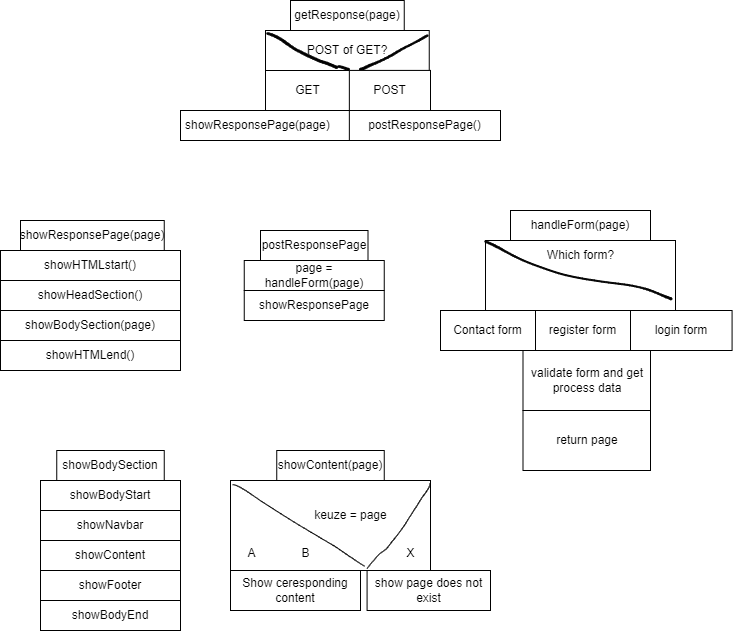

The diagram above was exported from draw.io. Its source (the exported page's mxGraphModel, read from the mxfile embedded in the PNG):
<mxGraphModel dx="1216" dy="792" grid="1" gridSize="10" guides="1" tooltips="1" connect="1" arrows="1" fold="1" page="1" pageScale="1" pageWidth="850" pageHeight="1100" background="none" math="0" shadow="0">
  <root>
    <mxCell id="0" />
    <mxCell id="1" parent="0" />
    <mxCell id="2" value="showResponsePage(page)" style="whiteSpace=wrap;html=1;" parent="1" vertex="1">
      <mxGeometry x="70" y="260" width="143.75" height="30" as="geometry" />
    </mxCell>
    <mxCell id="3" value="showHTMLstart()" style="whiteSpace=wrap;html=1;" parent="1" vertex="1">
      <mxGeometry x="50" y="290" width="180" height="30" as="geometry" />
    </mxCell>
    <mxCell id="4" value="showHeadSection()" style="whiteSpace=wrap;html=1;" parent="1" vertex="1">
      <mxGeometry x="50" y="320" width="180" height="30" as="geometry" />
    </mxCell>
    <mxCell id="6" value="showBodySection(page)" style="whiteSpace=wrap;html=1;" parent="1" vertex="1">
      <mxGeometry x="50" y="350" width="180" height="30" as="geometry" />
    </mxCell>
    <mxCell id="7" value="showHTMLend()" style="whiteSpace=wrap;html=1;" parent="1" vertex="1">
      <mxGeometry x="50" y="380" width="180" height="30" as="geometry" />
    </mxCell>
    <mxCell id="8" value="postResponsePage" style="whiteSpace=wrap;html=1;" parent="1" vertex="1">
      <mxGeometry x="310" y="270" width="107.5" height="30" as="geometry" />
    </mxCell>
    <mxCell id="18" value="page = handleForm(page)" style="whiteSpace=wrap;html=1;" parent="1" vertex="1">
      <mxGeometry x="293.75" y="300" width="140" height="30" as="geometry" />
    </mxCell>
    <mxCell id="19" value="showBodySection" style="whiteSpace=wrap;html=1;" parent="1" vertex="1">
      <mxGeometry x="106.25" y="490" width="107.5" height="30" as="geometry" />
    </mxCell>
    <mxCell id="20" value="showNavbar" style="whiteSpace=wrap;html=1;" parent="1" vertex="1">
      <mxGeometry x="90" y="550" width="140" height="30" as="geometry" />
    </mxCell>
    <mxCell id="21" value="showBodyStart" style="whiteSpace=wrap;html=1;" parent="1" vertex="1">
      <mxGeometry x="90" y="520" width="140" height="30" as="geometry" />
    </mxCell>
    <mxCell id="22" value="showContent" style="whiteSpace=wrap;html=1;" parent="1" vertex="1">
      <mxGeometry x="90" y="580" width="140" height="30" as="geometry" />
    </mxCell>
    <mxCell id="23" value="showFooter" style="whiteSpace=wrap;html=1;" parent="1" vertex="1">
      <mxGeometry x="90" y="610" width="140" height="30" as="geometry" />
    </mxCell>
    <mxCell id="24" value="showBodyEnd" style="whiteSpace=wrap;html=1;" parent="1" vertex="1">
      <mxGeometry x="90" y="640" width="140" height="30" as="geometry" />
    </mxCell>
    <mxCell id="25" value="showContent(page)" style="whiteSpace=wrap;html=1;" parent="1" vertex="1">
      <mxGeometry x="326.25" y="490" width="107.5" height="30" as="geometry" />
    </mxCell>
    <mxCell id="31" value="" style="whiteSpace=wrap;html=1;" parent="1" vertex="1">
      <mxGeometry x="280" y="520" width="200" height="90" as="geometry" />
    </mxCell>
    <mxCell id="39" value="" style="shape=stencil(lVjZbhsxDPwavxK6JT6n6X8EiNMYTePAca+/7yxcKRZ3PUDebC2HFK8hd3fx7v354W2/C+79fDp+3/8+PJ6fd/HLLoTD6/P+dDjj1y7e7+Ld0/G0/3Y6/nx9vPx/e1gkl18/jr8WDX8uOCfOLaDg/pqDrxfxl8PrJB78p8Rr+YS4l5iNeFAmXqz22G6LB/HRiJfExFd3b+QyUaJO4l4CuUwSF4x4JdqTlDkyQSIJZO62P8SbZ+I6ZxXOhNviRXI24ppvi1cJcyCTZOJq7WHu4nAm3hZvkoMRb/W2uIqf715ozajUOZC15227Ip0kb+QLCY334tIk3yQx/Sj5OsmruELkQ/fuQ76wjoriTBXDI2YgSpv5A1cMzIOR/AEIEkgb+izFdMpotW1A6W09ALDJLFQb1MUms9CkGkCRxixob5ABaNTphTzmOoIKSlZBykxuUOFJH6AJDRsuhEcoBX1luh4qWGMufT/7sLQmCetSy3Oml+4hzRmd5a2lX0nxxUGDg7l8Z/ltQJI2c1ccBb8NQCHMYY2ZlkZstoEiCJANDowhw76oLuJ0Ql7nfkieXimlHsQBiPxK6Lg5rCnzaQbSnp1OVTKxkF0fSAOgkoiFHGzxZT6PM/phvlKOlFrzyOsAJFp8GS7OrJExSNlU1t5fA9D6uNiey66naQC029wGhE7uYxr6HoZtACa9AYSeym1AXlnA5kNYoxTrw6KCAVrfhAaAk3FRW95Q4Ukequ+FMABKJ1ANtlqr66vqNiD26h8ATxe2muxyCpvKLIytaACQStIPtYgaQKa7e0VtGh9K37W2AVjFDKDSpbatXj5gM5FMN7xPGACfDy3Y9Q02lWS6RSlz8UFFIB3Xkl0ooSKTKLVs+wEqGvOh2KEIFcquVEVnmsGJZxaaJQGcUKd1dSXknlSrur5/jbUVL44kSuolOQtgUdLQWWgAPJ1AANjNO9BFV2N/fAVozOm4chqLLnuVST2IVwA2pwEwmzFOGJFp7sR4BVDSogAYIsNJIkSmxXKr8tUBgDSvPzhhrIHHGiyAbZVaLXvjxLMrVaneAmgttVVYK2VvXe1LOImE+fBYVwDGfKr2JV2Vsjcel2YBbCPzbvWp6eroPwQ/Pj5UPR1eXi7fua6f2w9bOLp8FIv3/wA=);fillColor=none;" parent="1" vertex="1">
      <mxGeometry x="282" y="524.1666666666667" width="132.08333333333334" height="81.66666666666667" as="geometry" />
    </mxCell>
    <mxCell id="40" value="" style="shape=stencil(lVjLbhsxDPwaXwm9RZ3T9j8CxGmMpnGQpK+/7ywMKRa1maI3Z8OxlxpyONQh3rw+3D4fD8G9vr2cvx1/ne7eHg7x0yGE09PD8eX0hk+H+PkQb+7PL8evL+cfT3eXv59vt8jt0/fzz+0bfl9w3jlxboMF9+fyaDz4cgE8np7+BWj1vwBeWvoY0JqUMMUHKTw+pik+ios03nkTr0riVfIcn0Qzia/93z0+i7L3qeLmfIu0QOJLT6/Ha09oPz7b+CaBfT+Oo858OUmMgCB1TsB7KeyEvOQyA4JoIQC8gCmhKI0AFCnONeFxCuSVVCXMpPnSadkH1B1AawRQJJlTqjyHLMUkrdJIIWmSaohr0kgva+yNODrNde4/Avi5FbZeZoAgQWcAmpMl7SW0GZDEM+JQGnMtod0CqdbaJM2nhH4LpH+qdvkZgCqeCEaFAJhTUvEk6VpEjeI18YTpmnupDQlz4gnTAPg56ejFEeJqWkQ1iGPHGhdApLJUg8S5gWLiOXiJM9MxSyQtWt0CKJLJsRZMEnNKVSpJumivnAFQ2tOldhUas8R1ZvYBpbfLAOAYSPGV3HkdgCHP+4C0ABKVyhKkmXmIjmM5+D7PBgBayHJwXecGoEoh2prbAlCpDKBW+VKjJiCjEGYhy2gg9gvFupgcqGpkyP2cQ45dPPcByeoSnkTCA74vmRxyF899QOj9NQBoIFIaOBM/VyvOjTmBvHhDMMOcAHhVkzS4J7+wVc6cNMqRCRlq06gGCt4zAKp/zqGAOCIzW3/NOaAHmZChg9XkAOKItkIjjCODjmSirVAh48igVKxFY7OODFqYSfHFxWBBbQthOi4GC3peCdMQdzcPRUwMJcRh3hjVwExSwkNc/BKmHpMZzMxmcoBHY0n7BQBZIEwD4E0OqF9SfDAK0VkAW8dgRSygUhGA2YnzfICDYgtZqFaX3i3XPgDjwzDN/RIsYXYWwI4VptMAlBss2FqzJAKQSQNhqc1ziyp3ZHDapVkA5cF1JR0AbuG2zT9aQCb9gPXC2B/lng8LTE4WwHQJK5JRPuUm0S8GC4BMWhRbWzTHCq/MANlKJQDKXin1JWwAuA31iyPDsskmEJbh5C2ATVGs29kcq/ataB+wWDhs2I6UNwChWEBhAGe3XSz9gfCwWD7EV3aN0z3qiB+vuL9YdoG4imfjp1rlboG6gGo3Y8SzabX4yQbWmbXqi8iI57Y+W5lHPJvPi/tsfAuI/aLgKp7dNUQ7RRpfGkI3miO+UoMe+rXCVTzbMbydOU2pn3dWuRBfiTa6PrZHfKPnud6qOntziw/v9773p8fHy7Xx9f/tPTEeXe6Y4+e/);fillColor=none;" parent="1" vertex="1">
      <mxGeometry x="416.5833333333335" y="522.5" width="62.91666666666667" height="85.83333333333334" as="geometry" />
    </mxCell>
    <mxCell id="41" value="keuze = page" style="text;html=1;align=center;verticalAlign=middle;resizable=0;points=[];autosize=1;strokeColor=none;fillColor=none;" parent="1" vertex="1">
      <mxGeometry x="350" y="540" width="100" height="30" as="geometry" />
    </mxCell>
    <mxCell id="44" value="show page does not exist" style="whiteSpace=wrap;html=1;" parent="1" vertex="1">
      <mxGeometry x="416.58" y="610" width="123.42" height="40" as="geometry" />
    </mxCell>
    <mxCell id="45" value="A" style="text;html=1;align=center;verticalAlign=middle;resizable=0;points=[];autosize=1;strokeColor=none;fillColor=none;" parent="1" vertex="1">
      <mxGeometry x="286.25" y="578.3299999999999" width="30" height="30" as="geometry" />
    </mxCell>
    <mxCell id="46" value="B" style="text;html=1;align=center;verticalAlign=middle;resizable=0;points=[];autosize=1;strokeColor=none;fillColor=none;" parent="1" vertex="1">
      <mxGeometry x="340" y="578.3299999999999" width="30" height="30" as="geometry" />
    </mxCell>
    <mxCell id="47" value="X" style="text;html=1;align=center;verticalAlign=middle;resizable=0;points=[];autosize=1;strokeColor=none;fillColor=none;" parent="1" vertex="1">
      <mxGeometry x="445" y="578.3299999999999" width="30" height="30" as="geometry" />
    </mxCell>
    <mxCell id="48" value="Show ceresponding content" style="whiteSpace=wrap;html=1;" parent="1" vertex="1">
      <mxGeometry x="280" y="610" width="130" height="40" as="geometry" />
    </mxCell>
    <mxCell id="49" value="getResponse(page)" style="whiteSpace=wrap;html=1;" parent="1" vertex="1">
      <mxGeometry x="340" y="40" width="113.75" height="30" as="geometry" />
    </mxCell>
    <mxCell id="50" value="showResponsePage" style="whiteSpace=wrap;html=1;" parent="1" vertex="1">
      <mxGeometry x="293.75" y="330" width="140" height="30" as="geometry" />
    </mxCell>
    <mxCell id="51" value="POST of GET?" style="whiteSpace=wrap;html=1;" parent="1" vertex="1">
      <mxGeometry x="315" y="70" width="163.75" height="40" as="geometry" />
    </mxCell>
    <mxCell id="60" value="" style="shape=stencil(lVlJctw4EHxNXysKO3C2Pf9whOVRh2XJIWu2309iesAmCmTavnWTSAC1ZxUv4d33x4/fHi5ev7+9vnx5+Ov66e3xEt5fvL8+Pz68Xt/w6xI+XMK7zy+vD7+/vvzx/On2/9vHvrL/+vryZ9/h7xvOSXId5PWf2wMVzf89+O22/On6vFseJJZpuRMN58uTlDwt9xL8+fIq6qflQWo7X+5Uwrx9kkS2d17qfPsilQjrkrg6rW/SIlmfJYZZO06CEkCVbABBCjkB1ikGkMUTA0Dh/++3AXAmudJd5ZvJVDwxgscFZg/CFrkQQLFagtkiMRvcwnpRoYCg1m4wXGRe7axa8aQmAgji0wyINBDw2tghbHo7BmRx5kqIjkoARdIsdIQamAxV2qzW6MaTQwD287MMEemAuAb2i7MvxSiNaAn7NZ0Bm7McA6BEA2g0BcQ6HGFLGU4yASSVZABhOMsxwC9JCe5N7JCihNmXUqEypC3kN0ATzwB1+OYAZKV2yEsAZS+NyIDXpi7kJErSTI7W0rmII/GA13HWUuaWxus6e2uBpYm3Fj8usAHC2OIYEG3mK0kykaGgPhhAkUBiulRJs5bwpBAZqkqeDVcaLXEVJXEGVEd9qcKuswzYghWUWmyqrNAbEbq2oZMNkGlubcjes5ZqFUeu1JBmZp5RuZYaUuWcyFoc6fkY0EaB2gGYawBgalxLEvgJbVZr40zAqY6I3BCFliAcYXwDenBMTW2k0h2gEVMDYDJZ34JZDu5fLIBRMgB8XQDsSqCEulyJhBwAcQFQ3yg2z+CS1NRZmhF6O/MUYITOlDD1K825Et6X2AlLNoZ/s6rY1VoswHNLB3OlQNkJACbf4wRlrtEGr90BqJbgCEuMKmG63dXUAho54ShG8wjC0yOM1IUy155olhillkM6XkKOqqkObrED/CC7RtOj3PVw5k2GuvYjuIP/IiBYvg5DBCbEUoTgTYlk117mzJU8LREopGoAKpUBkk00OFOJb9RgvQ9nZgZQ6+Ao1Z5EBOhLNWQg0SDtlMkAwlD0T5Iy8BPGHsAKLQNSWuVALMt8JUjF1ArqGuZEU3ga6OR4tjSYKCuLnX6bExwnxzq0vmPTkdgBLUmd08ZdqmNAsvGAjiCSTJbi0qSEMR05a7SsDCD4TAYd2XrXNxWiJTSLpkIkHg9oR93S+7E6iobXqBXdJQsgtNSmI4BULB7i0srFRhNZHwssPXhlo41iO+S7Gk5HG+aEOHqE0+HJHNPR05lUH8/MvgQ1MIrVB0CzDFCDZzKoZUx3qc6GWHmWAZdkLbUvY9yzm0mxrLEOW4PS3OpRoMwgrtLxrA8SzKgv0+GJ91ZLOJMKrXaegy1Ys+g2M23coVFvdXkMxTYA78HdkpdcGmPqY4CzanWedxCWCDiVRHLA0g5s89HjDGCXb2T/2AS2N0708mr5Z6S8Si2FjtSB1LbRkca9jtHFFgGUC+sSYTRJLNzcU70fLHfEqktxcrTkL4Hi6HRYbZOqtLbqKKT35VzvxmeUXsZZisbZ/i9+ovrhcvy4fw37fH16un1M27+3X8/w6PblLXz4Fw==);lineShape=1;" parent="1" vertex="1">
      <mxGeometry x="316.1316496610973" y="72.12638788269305" width="70.90427235757306" height="35.75785978654517" as="geometry" />
    </mxCell>
    <mxCell id="61" value="" style="shape=stencil(rVnbbhUxDPya82oldq7PXP6jEoUeUVpUyu3vmeUoy4mzHYTE2+nW3iT2eDzOnuzVl7ubz7cnDV+enx4/3n4/v3u+O9nrk+r54e726fyMXyd7c7JX7x+fbj88PX59eHf5+/PNZrn9+vT4bXvDj4tf75La5qXh5+WJSbXfD95e7O/PD9f2VXKd7LM0JfZFtE/2VYy9P0kLk32XEIm9ScyTfQzSmUMULbODSic7al103lHMEplDGe/bHaqkRByS5DlGsUvtxEElzltSHWE4dKhdyryCYk1yhoosuRVwKnKGmiXo7LDH7dhBpcxAsijWiEOQNIfVTDKBXmli85YsSyJhLUUszg6Vr5BGXncHBJocuqivnhQlF+IQpM1oTSaJbCl3ifMZEg5NtpSBTbcCnhAs5Sx1ZozU+QpJoqOMyB0QpTms2cYmjx2CVOeQacWlJn0+9BYGElbEJDoHHLoSh+wLqPBDb3mdo1RMlJQokONquuQR6EMHYLO6LVUJJKxAf52xhJJqBBqorzqTMYq2si2h2cwlutECyQM4wp2hogYJ3YOFmluhSCQ0g/7k2BtcyMgYxKhzlMC2yhySlLmAWhhxO3ZAj5vhjQbAEqfRJ66ZBLKluFfw7rDz+bFD9WSMrleZA7A5o7U1SjPRBlfvQiCMzn3sEL2S6Ur7dPdHgPaI5AhLNfQsnSApep6E1uqkGCBMVnty4LAoJTQfQnphFMqVfSAZCCN6u30Tpe8Pbj+7iHjJ3r0f/Ze+X9XHn5F8kDyTEfJbCVVAN3ZvrwzSC94Sr5mBlmu8kf2rFxewz4wmFjxk2kDsIP6MJMwrC+SX4ce8IgR+AsGDLvXCu40e4DmT/CL+2duzSSEOfvozWQR6gOBFBRaohCDCkOBX9koIIvhGgwAxEb8WWKXNdS3gIoUSkGtLABybHRcBD0CzyQsEtxSAsZbh5ftWkP/RPvt5ArMkk6XV616MkqzP99F+rlok3X9cemoeHPZSTw3OIVGKRtdWdwSlPQa6wNwKgW+p+9kX6ikzfaaL3PqLPjMvt6AAC1shL1cWmdYlEh1moFYb0D122IntSvay1me7jL4S1mxuNJDpzEWQ7lSJJ6/ECx/4rfiZC9Mwo1NrPg8YcJg+S0sDxwhlhL/S0hEwpDF4p+SxhDGQtZCUvUbAoFnYGFh9U8Yoy24IMEsXt6U47gyOSSl6tOIVLNOYrvsy8DPpjvm9zHlAGCqb34uffTHcNlKiufkCwnDLCgh5ddciGG4bOTSQU2Z4A46RZBrY9PeihWKp5OUuCOgi7F32u6XdQam+LoCGuwAL/MYMQZzPAOJhIxRmaddQMNyyKIFJ3aHBtiwPtflxXPmtX4u+RGOjK2DSdZmOhaqGrWe6+10b6Dp2aL6LbqMnKaC+CiUqtPsyKVRub/4maB+2j+2zv9G2UeEv3eG7+zgdyunYvvkrxUArAfZu/1CiJMWw78nbk9KErI7L+0mhbd9E1O+fv98VZqC6EPauKUDpsnj25YMCHew2ewfQEeBjDRYW5a/0JnFbIDt7pgq3Aztu5AnuXioYnfT/+SPWX+3x488Xs/fn+/vLB7fr//svbHh0+Tpnb34B);lineShape=1;" parent="1" vertex="1">
      <mxGeometry x="409.0781877345919" y="74.28991626141237" width="68.62920249186755" height="35.677962684781846" as="geometry" />
    </mxCell>
    <mxCell id="62" value="" style="shape=stencil(lVbRbtswDPwavxIUJVHSc9f9R4Gmi7EsKdJsa/9+9Ax7oRLf0DfH5oUi747UEB/e9k+vu0H47XI+fd/9Hp8v+yF+GUTG4353Hi/2NMTHIT68nM67b+fTz+Pz/Pv1aYqcnn6cfk3/8D7jKpUwgYQ/5hdMwn9ffJ3DD+PxKlwCSXHxmRqIj0rSXHwQynUbkBpVD7CUrWwDVCiJA8REoW0DmlDxGXJd/uI+IPcZlCkHACik0QMS5QQAjcSzUJgY1dCoVQ9QUsCDAao6QI0UFQAqVU90baSAOCs6+BpagtKwz8VnsJwJHUmWnqxaYmsTSGFHjsmnsDcZAJSqp7oplGtNVNkDTK6AOWt78sxZTgbaMAD7DMVqAIaYMnRiEsic1aCeCDUxASLsxJo9wIpGNTQKnofciJHlAlXfJfOoIMulhaarDIg447V5Q2iEWjJxdnLVuih+03JeSyVB4q7UvGojUIh4bnhH1LJwuWXS4tvUbAzg2aedvgslNJlu5GqHLKgGWzg3Hq2or58FZL1jCDQFUu5rmMQE9B2lN7WtMaSNUPstlwIxkKutUe84W6xoVqZlQa3xGfpHejdYSQ2cJywDYt3S696+G89UfEetogA6yv3AmG4BQEU3zgkFrmim2MVHeB5jp1tuxMBnQqETENYP5a47VIA+c98cXnb1hnYad+FwaX7uRvjfcHv4d/l8GQ+H+e56/b2/rNqr+aIbH/8A);lineShape=1;" parent="1" vertex="1">
      <mxGeometry x="387.12317611895173" y="105.12487413733652" width="11.729574309403688" height="4.7752538715041055" as="geometry" />
    </mxCell>
    <mxCell id="63" value="GET" style="whiteSpace=wrap;html=1;" parent="1" vertex="1">
      <mxGeometry x="315" y="110" width="85" height="40" as="geometry" />
    </mxCell>
    <mxCell id="64" value="POST" style="whiteSpace=wrap;html=1;" parent="1" vertex="1">
      <mxGeometry x="398.85" y="109.9" width="81.15" height="40.1" as="geometry" />
    </mxCell>
    <mxCell id="65" value="showResponsePage(page)&lt;span style=&quot;white-space: pre;&quot;&gt;&#09;&lt;/span&gt;" style="whiteSpace=wrap;html=1;" parent="1" vertex="1">
      <mxGeometry x="230" y="150" width="170" height="30" as="geometry" />
    </mxCell>
    <mxCell id="66" value="postResponsePage()" style="whiteSpace=wrap;html=1;" parent="1" vertex="1">
      <mxGeometry x="398.85" y="150" width="151.15" height="30" as="geometry" />
    </mxCell>
    <mxCell id="67" value="handleForm(page)" style="whiteSpace=wrap;html=1;" vertex="1" parent="1">
      <mxGeometry x="560" y="250" width="140" height="30" as="geometry" />
    </mxCell>
    <mxCell id="70" value="" style="whiteSpace=wrap;html=1;" vertex="1" parent="1">
      <mxGeometry x="535" y="280" width="190" height="70" as="geometry" />
    </mxCell>
    <mxCell id="93" value="&lt;span style=&quot;&quot;&gt;Which form?&lt;/span&gt;" style="text;html=1;align=center;verticalAlign=middle;resizable=0;points=[];autosize=1;strokeColor=none;fillColor=none;" vertex="1" parent="1">
      <mxGeometry x="585" y="280" width="90" height="30" as="geometry" />
    </mxCell>
    <mxCell id="94" value="" style="shape=stencil(lVpbbhw3EDyNfgm+m/x2nHsYsBwLcSxDtvO4fWogkFoWZ2vgP2mWNWS/u4vzkN59//zh2+ND9N9/vDz/+fjP08cfnx/Sbw8xPn39/Pjy9AN/PaT3D+ndp+eXxz9enn9+/fj6/7cPx8rjr7+e/z7e8O8rzrvSD1D0/40H/vXB76/Lvzx9vVkeXMnL8uByvb88uhCW5Xggl1ej5T3fX55cLMvy5Cyp5W09ex7CnC7PQ7KxvLgS7y8vzq+HqS4JRRYW1eRyvCwty5vL4jDGh+muCs2Ya361qndNnKax04Q4zne6vrvU1vWwhTg+to+r34TikgIEFjhU18SJAOi0Q3NJeAMkNPL87loRgOTKKjRiRe4Ah1t3gPs3BSjsFPBZuUN1kY5UtAzm4hoDh5uKAIYS4+oZ8JWu8glcY42D5F0VRzoSVlwBUQoNrRvtkJ0XvoQ84QlQnClAHqE7AeZyEAC8b1Vr6i54ATAXVsNlP0L2HNA4veTosrADtB4oOeax5zkgDDNNAHxJAdK2g7liApBdXdWa+3DHcwDcexW6eNcVwEZ5mYAonQ9mqqsdio64jHq5hmipzou8lJE11lRcbCTbcwAKyZrISh9F9xxgHA8VESd8CVrvqx0qkqcwHJQYV7XWNBLPOSCPYjYBMxeeA+rwnAlAcRaGK4gHOlIdij6vt54DqJos/zWyHSpKtLA0RCRLVxhOtQDoAdYdDL2akqFxIgPAFKA7W93bwkjP531DGCJOQJS51RLXaQCqCFHL3GrgFUnIYHXbIckm0pCrCZCllqxx9rYy+pvzbskPnUxAdUGotQVufwBQVbRFLruQSsnQphInAN6qZMgukgx95PNzQBlzxA1A1QcAqCOD3ooIoFa5Izv0pnawkSMmAN6qAG2U8QmA/yqhO6sVevPC0t1zYYcaggigHjim20wL9wCdJgeTo0OPXB8ONQjn64k7MqhBDVY9s9BQg0qVANCRIJXUUmE7AGAizfTKoyTU0JRa0ZERAGlG+FJvI1dPQNY7dK5AOGTXgLZ663FIJTQKe2SANFwfIk4ApBJHCt5vUjcZ1McWa3LFE9Uw9ZlVbgCKksDPVhhgyr/7aI9uAKr/OQ6QN4DeIW4yqMkPP7P3XYRc3wgBvEKrdTdcvdghMOBqB7K0Xe0QNkDUAM4CVc4Dh+EKAxSLcLhG3AAXzmcsg9eA1hmQRWV/880bgJzxT2M0CcRpGriQmkr7YZqLoN5Crl7E6ObfXe+QicLyupt+O/LtFjof/yIAPduWwE3VlLqlsjoG1Ht1kbNrkYMWahSbOuuoxuBG7pcksYmfOX9HOcoBEEmtGLKV9+F9pFY/DnmvZaIp/+jrlAyeKy9apqgafDgCdaIm1QrA3vYpxggHCAQoktjHARJ101k3+HXrptOYQu41+La13xczB/UnaPAVEXc022tQY4ToegxiLXnZMuHE1LpiqlGEKE4ctkFLVTnbmjKMcqoGHe9rDPAigGxSuDfTpZzyCycBm6TT3aGdZMiyObbIFJNpXu2Nl7iZ8q+ojcgApaXauJ/BIdWUXyuzXjhkFWo9OC4iT5BHFCAymQiAovrqdrl3QTGVNjLpDYmlWOBSuYxWG0TBPaqPiiL0pmQokWlj6E3xOXnrmGqSl1/ZuHeAohXPnMsmtJfTZU7sraXLzjUHvlEoJmmy1DeeuVxR37Yx2RfkOiUyWEaV3bQlgaLdO0VuTmBKRZOlMMrHBJgsKHEbLmFK1WDFtu2QZRWNlRPZce+iLmoKR1zWHG3MI4IHIHU5gx+XiHSdZfIuNQY+UioygKJn9jFpyjXM2XMCouyXQhu02wT4MXmdA4xnmthlug+V033U9y6h8JFge9UvhTwoqwnIsj6EtF2+psELnwOmq01AGBTpOSBsV9ReMqjB84QCy8gBmT+5CHp6bRw+ULOiWtBm04cLWVrN+KIp6JupyqUBOlbxX/hCMegbyLLRjnJqzUwJtjFH3FlODEuTlzOJk51JdjxudVZ6ZxxJZ5YDSTKEwcnNvCiv38KvfQrkt9CSV6AbSx/l1Oy5VEbZE3nOJEFmT8+ZKsiBYmN3grwv2O6qvKQuPfOKXvI0nr8H8/IuwnOt89LFtjrk5eWL5yZLE0Ceuz4v6+4vflh3uRx/vH3D9+npy5fXTwBvf+dv/vDo9XvB9P5/);lineShape=1;" vertex="1" parent="1">
      <mxGeometry x="534.2019520204617" y="280.20527851238353" width="187.17885373804597" height="59.03395105769687" as="geometry" />
    </mxCell>
    <mxCell id="95" value="Contact form" style="whiteSpace=wrap;html=1;" vertex="1" parent="1">
      <mxGeometry x="490" y="350" width="95" height="40" as="geometry" />
    </mxCell>
    <mxCell id="96" value="register form" style="whiteSpace=wrap;html=1;" vertex="1" parent="1">
      <mxGeometry x="585" y="350" width="95" height="40" as="geometry" />
    </mxCell>
    <mxCell id="97" value="login form" style="whiteSpace=wrap;html=1;" vertex="1" parent="1">
      <mxGeometry x="680" y="350" width="101.58" height="40" as="geometry" />
    </mxCell>
    <mxCell id="98" value="return page" style="whiteSpace=wrap;html=1;" vertex="1" parent="1">
      <mxGeometry x="572.5" y="450" width="127.5" height="60" as="geometry" />
    </mxCell>
    <mxCell id="99" value="validate form and get process data" style="whiteSpace=wrap;html=1;" vertex="1" parent="1">
      <mxGeometry x="572.5" y="390" width="127.5" height="60" as="geometry" />
    </mxCell>
  </root>
</mxGraphModel>